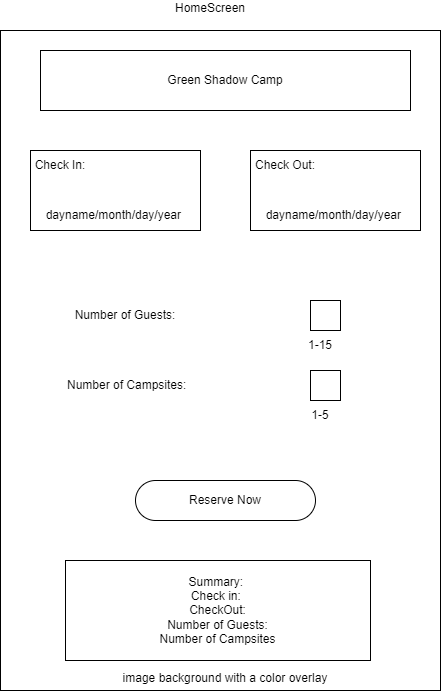

The diagram above was exported from draw.io. Its source (the exported page's mxGraphModel, read from the mxfile embedded in the PNG):
<mxGraphModel dx="1674" dy="772" grid="1" gridSize="10" guides="1" tooltips="1" connect="1" arrows="1" fold="1" page="1" pageScale="1" pageWidth="850" pageHeight="1100" math="0" shadow="0">
  <root>
    <mxCell id="0" />
    <mxCell id="1" parent="0" />
    <mxCell id="_DNMM9waNkrjxmr4aQ7F-2" value="" style="rounded=0;whiteSpace=wrap;html=1;" parent="1" vertex="1">
      <mxGeometry x="80" y="30" width="440" height="660" as="geometry" />
    </mxCell>
    <mxCell id="_DNMM9waNkrjxmr4aQ7F-3" value="HomeScreen&lt;div&gt;&lt;br&gt;&lt;/div&gt;" style="text;html=1;align=center;verticalAlign=middle;whiteSpace=wrap;rounded=0;" parent="1" vertex="1">
      <mxGeometry x="260" width="60" height="30" as="geometry" />
    </mxCell>
    <mxCell id="_DNMM9waNkrjxmr4aQ7F-5" value="Green Shadow Camp" style="rounded=0;whiteSpace=wrap;html=1;" parent="1" vertex="1">
      <mxGeometry x="120" y="50" width="370" height="60" as="geometry" />
    </mxCell>
    <mxCell id="_DNMM9waNkrjxmr4aQ7F-7" value="" style="rounded=0;whiteSpace=wrap;html=1;" parent="1" vertex="1">
      <mxGeometry x="110" y="150" width="170" height="80" as="geometry" />
    </mxCell>
    <mxCell id="_DNMM9waNkrjxmr4aQ7F-8" value="Check In:" style="text;html=1;align=center;verticalAlign=middle;whiteSpace=wrap;rounded=0;" parent="1" vertex="1">
      <mxGeometry x="110" y="150" width="60" height="30" as="geometry" />
    </mxCell>
    <mxCell id="_DNMM9waNkrjxmr4aQ7F-9" value="dayname/month/day/year&amp;nbsp;" style="text;html=1;align=center;verticalAlign=middle;whiteSpace=wrap;rounded=0;" parent="1" vertex="1">
      <mxGeometry x="120" y="200" width="150" height="30" as="geometry" />
    </mxCell>
    <mxCell id="_DNMM9waNkrjxmr4aQ7F-10" value="" style="rounded=0;whiteSpace=wrap;html=1;" parent="1" vertex="1">
      <mxGeometry x="330" y="150" width="170" height="80" as="geometry" />
    </mxCell>
    <mxCell id="_DNMM9waNkrjxmr4aQ7F-11" value="Check Out:" style="text;html=1;align=center;verticalAlign=middle;whiteSpace=wrap;rounded=0;" parent="1" vertex="1">
      <mxGeometry x="330" y="150" width="70" height="30" as="geometry" />
    </mxCell>
    <mxCell id="_DNMM9waNkrjxmr4aQ7F-12" value="dayname/month/day/year&amp;nbsp;" style="text;html=1;align=center;verticalAlign=middle;whiteSpace=wrap;rounded=0;" parent="1" vertex="1">
      <mxGeometry x="340" y="200" width="150" height="30" as="geometry" />
    </mxCell>
    <mxCell id="_DNMM9waNkrjxmr4aQ7F-13" value="Number of Guests:" style="text;html=1;align=center;verticalAlign=middle;whiteSpace=wrap;rounded=0;" parent="1" vertex="1">
      <mxGeometry x="140" y="300" width="130" height="30" as="geometry" />
    </mxCell>
    <mxCell id="_DNMM9waNkrjxmr4aQ7F-15" value="" style="whiteSpace=wrap;html=1;aspect=fixed;" parent="1" vertex="1">
      <mxGeometry x="390" y="300" width="30" height="30" as="geometry" />
    </mxCell>
    <mxCell id="_DNMM9waNkrjxmr4aQ7F-16" value="&amp;nbsp;Number of Campsites:" style="text;html=1;align=center;verticalAlign=middle;whiteSpace=wrap;rounded=0;" parent="1" vertex="1">
      <mxGeometry x="120" y="370" width="170" height="30" as="geometry" />
    </mxCell>
    <mxCell id="_DNMM9waNkrjxmr4aQ7F-17" value="" style="whiteSpace=wrap;html=1;aspect=fixed;" parent="1" vertex="1">
      <mxGeometry x="390" y="370" width="30" height="30" as="geometry" />
    </mxCell>
    <mxCell id="_DNMM9waNkrjxmr4aQ7F-19" value="Reserve Now" style="rounded=1;whiteSpace=wrap;html=1;arcSize=50;" parent="1" vertex="1">
      <mxGeometry x="215" y="480" width="180" height="40" as="geometry" />
    </mxCell>
    <mxCell id="_DNMM9waNkrjxmr4aQ7F-20" value="Summary:&amp;nbsp;&lt;div&gt;Check in:&amp;nbsp;&lt;/div&gt;&lt;div&gt;CheckOut:&lt;/div&gt;&lt;div&gt;Number of Guests:&lt;/div&gt;&lt;div&gt;Number of Campsites&lt;/div&gt;" style="rounded=0;whiteSpace=wrap;html=1;" parent="1" vertex="1">
      <mxGeometry x="145" y="560" width="305" height="100" as="geometry" />
    </mxCell>
    <mxCell id="_DNMM9waNkrjxmr4aQ7F-21" value="1-15" style="text;html=1;align=center;verticalAlign=middle;whiteSpace=wrap;rounded=0;" parent="1" vertex="1">
      <mxGeometry x="370" y="330" width="60" height="30" as="geometry" />
    </mxCell>
    <mxCell id="_DNMM9waNkrjxmr4aQ7F-22" value="1-5" style="text;html=1;align=center;verticalAlign=middle;whiteSpace=wrap;rounded=0;" parent="1" vertex="1">
      <mxGeometry x="370" y="400" width="60" height="30" as="geometry" />
    </mxCell>
    <mxCell id="_DNMM9waNkrjxmr4aQ7F-24" value="image background with a color overlay&lt;div&gt;&lt;br&gt;&lt;/div&gt;" style="text;html=1;align=center;verticalAlign=middle;whiteSpace=wrap;rounded=0;" parent="1" vertex="1">
      <mxGeometry x="125" y="670" width="360" height="30" as="geometry" />
    </mxCell>
  </root>
</mxGraphModel>